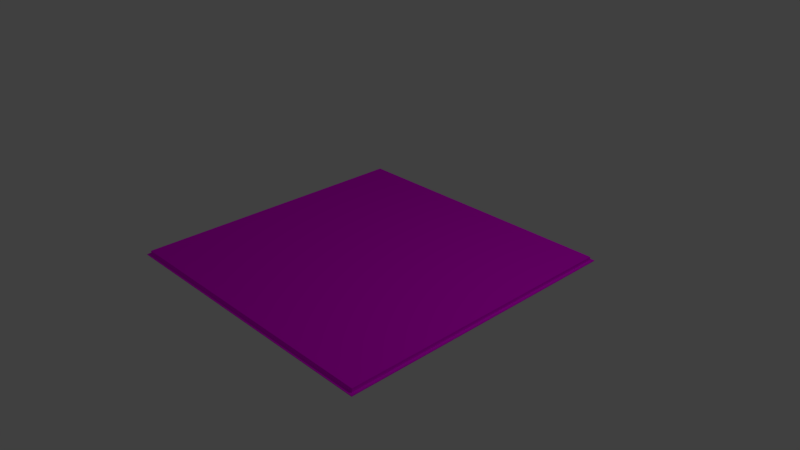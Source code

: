 # Source: Floor_01.blend  (saved by Blender 2.80.54; exported with 4.5.12 LTS)
import bpy
from mathutils import Matrix  # noqa: F401  (used for matrix-valued properties, if any)

bpy.ops.wm.read_factory_settings(use_empty=True)
scene = bpy.context.scene
scene.name = 'Scene'

# ---- collections
col_collection_1 = bpy.data.collections.new('Collection 1'); scene.collection.children.link(col_collection_1)

# ---- images (referenced by path relative to the original .blend; pixels are not part of the script)
import os
ASSET_DIR = os.environ.get("B2B_ASSET_DIR", "")  # directory of the original .blend (textures are referenced by path, not embedded)
HERE = os.path.dirname(os.path.abspath(__file__))  # packed textures are extracted next to this script under _unpacked/

def load_image(name, relpath, width, height, colorspace="sRGB"):
    """Load a texture the original file referenced (path relative to the .blend, or extracted next to this script)."""
    p = next((c for c in (os.path.join(HERE, relpath), os.path.join(ASSET_DIR, relpath)) if relpath and os.path.exists(c)), "")
    if p:
        img = bpy.data.images.load(p, check_existing=True)
        img.name = name
    else:  # same state as the original file: an image datablock whose file is absent (Cycles renders it pink)
        img = bpy.data.images.new(name, width, height)
        img.source = "FILE"
        img.filepath = "//" + (relpath or name)
    img.colorspace_settings.name = colorspace
    return img
img_floor_01_tex = load_image('Floor_01_Tex', 'Floor_01_Tex.png', 1024, 1024, 'sRGB')

# ---- materials (node trees are filled in below, after node groups)
mat_floor_01_mat = bpy.data.materials.new('Floor_01_Mat')
mat_floor_01_mat.alpha_threshold = 0.0
mat_floor_01_mat.roughness = 0.5
mat_floor_01_mat.line_color = (0.0, 0.0, 0.0, 1.0)

# ---- material node trees
mat_floor_01_mat.use_nodes = True; mat_floor_01_mat.node_tree.nodes.clear()
_N = mat_floor_01_mat.node_tree.nodes; _L = mat_floor_01_mat.node_tree.links
n0 = _N.new('ShaderNodeOutputMaterial'); n0.name = 'Material Output'; n0.location = (300, 300)
n1 = _N.new('ShaderNodeTexImage'); n1.name = 'Image Texture'; n1.location = (-190, 352)
n1.image = img_floor_01_tex
n1.interpolation = 'Closest'
n2 = _N.new('ShaderNodeMapping'); n2.name = 'Mapping'; n2.location = (-490, 382)
n3 = _N.new('ShaderNodeTexCoord'); n3.name = 'Texture Coordinate'; n3.location = (-690, 364)
n4 = _N.new('ShaderNodeBsdfDiffuse'); n4.name = 'Diffuse BSDF'; n4.location = (103, 343)
_L.new(n4.outputs[0], n0.inputs[0])
_L.new(n1.outputs[0], n4.inputs[0])
_L.new(n2.outputs[0], n1.inputs[0])
_L.new(n3.outputs[2], n2.inputs[0])
n0.is_active_output = True

# ---- world
world_world = bpy.data.worlds.new('World'); scene.world = world_world
world_world.use_nodes = True; world_world.node_tree.nodes.clear()
_N = world_world.node_tree.nodes; _L = world_world.node_tree.links
n0 = _N.new('ShaderNodeOutputWorld'); n0.name = 'World Output'; n0.location = (300, 300)
n1 = _N.new('ShaderNodeBackground'); n1.name = 'Background'; n1.location = (10, 300)
n1.inputs[0].default_value = (0.05088, 0.05088, 0.05088, 1.0)
_L.new(n1.outputs[0], n0.inputs[0])
n0.is_active_output = True
world_world.color = (0.05088, 0.05088, 0.05088)
world_world.use_sun_shadow = False
world_world.sun_shadow_jitter_overblur = 0.0
world_world.cycles.sampling_method = 'MANUAL'

# ---- cameras
cam_camera = bpy.data.cameras.new('Camera')
cam_camera.clip_end = 100.0
cam_camera.lens = 35.0
cam_camera.sensor_width = 32.0
cam_camera.sensor_height = 18.0
cam_camera.ortho_scale = 7.314
cam_camera.dof.focus_distance = 0.0

# ---- lights
light_lamp = bpy.data.lights.new('Lamp', 'POINT')
light_lamp.transmission_factor = 0.0
light_lamp.cutoff_distance = 30.0
light_lamp.energy = 100.0
light_lamp.shadow_buffer_clip_start = 1.001
light_lamp.shadow_soft_size = 0.1
light_lamp.shadow_maximum_resolution = 0.006
light_lamp.use_absolute_resolution = True

# ---- meshes
me_floor_01 = bpy.data.meshes.new('Floor_01')
me_floor_01.from_pydata([(-2.0, 6.557e-08, 2.0), (-2.0, -6.557e-08, -2.0), (2.0, -6.557e-08, -2.0), (-2.0, -0.05, 2.0), (2.0, -0.05, 2.0), (-2.0, -0.05, -2.0), (2.0, -0.05, -2.0), (-2.04, -0.05, 2.04), (2.04, -0.05, 2.04), (-2.04, -0.05, -2.04), (2.04, -0.05, -2.04), (2.0, 6.557e-08, 2.0), (-2.04, -0.06, 2.04), (2.04, -0.06, 2.04), (-2.04, -0.06, -2.04), (2.04, -0.06, -2.04)], [], [(3, 5, 9, 7), (8, 10, 6, 4), (11, 4, 6, 2), (5, 3, 0, 1), (4, 3, 7, 8), (5, 6, 10, 9), (0, 3, 4, 11), (2, 6, 5, 1), (8, 13, 15, 10), (7, 12, 13, 8), (9, 14, 12, 7), (9, 10, 15, 14), (13, 12, 14, 15), (0, 11, 2, 1)])
_uv = me_floor_01.uv_layers.new(name='UVMap')
_uv.uv.foreach_set('vector', [0.9384, 0.4888, 0.9607, 0.4888, 0.9609, 0.4932, 0.9382, 0.4932, 0.9382, 0.04275, 0.9609, 0.04275, 0.9607, 0.04716, 0.9384, 0.04716, 0.9624, 0.9392, 0.9621, 0.9392, 0.9621, 0.4975, 0.9624, 0.4975, 0.9621, 0.4975, 0.9621, 0.9392, 0.9618, 0.9392, 0.9618, 0.4975, 0.9384, 0.04716, 0.9384, 0.4888, 0.9382, 0.4932, 0.9382, 0.04275, 0.9607, 0.4888, 0.9607, 0.04716, 0.9609, 0.04275, 0.9609, 0.4932, 0.9618, 0.9392, 0.9616, 0.9392, 0.9616, 0.4975, 0.9618, 0.4975, 0.9613, 0.4975, 0.9615, 0.4975, 0.9615, 0.9392, 0.9613, 0.9392, 0.9626, 0.9482, 0.9625, 0.9482, 0.9625, 0.4977, 0.9626, 0.4977, 0.9625, 0.9482, 0.9625, 0.9482, 0.9625, 0.4977, 0.9625, 0.4977, 0.9626, 0.9482, 0.9626, 0.9482, 0.9626, 0.4977, 0.9626, 0.4977, 0.9624, 0.9482, 0.9624, 0.4977, 0.9625, 0.4977, 0.9625, 0.9482, 0.9382, 0.5068, 0.9609, 0.5068, 0.9609, 0.9573, 0.9382, 0.9573, 0.007088, 0.9535, 0.007088, 0.04202, 0.9186, 0.04202, 0.9186, 0.9535])
me_floor_01.materials.append(mat_floor_01_mat)
me_floor_01.use_remesh_preserve_volume = False
me_floor_01.use_remesh_preserve_attributes = False
me_floor_01.use_mirror_vertex_groups = False
me_floor_01.update()

# ---- objects
ob_floor_01 = bpy.data.objects.new('Floor_01', me_floor_01)
ob_lamp = bpy.data.objects.new('Lamp', light_lamp)
ob_camera = bpy.data.objects.new('Camera', cam_camera)

# ---- transforms, parenting, visibility, modifiers, constraints
ob_floor_01.location = (0.0, 0.0, 0.0)
ob_floor_01.rotation_euler = (1.571, -0.0, 0.0)
ob_floor_01.lineart.crease_threshold = 0.0
ob_lamp.location = (4.076, 1.005, 5.904)
ob_lamp.rotation_euler = (0.6503, 0.05522, 1.866)
ob_lamp.lock_rotations_4d = False
ob_lamp.empty_display_type = 'ARROWS'
ob_lamp.color = (0.0, 0.0, 0.0, 0.0)
ob_lamp.lineart.crease_threshold = 0.0
ob_camera.location = (7.481, -6.508, 5.344)
ob_camera.rotation_euler = (1.109, 0.0, 0.8149)
ob_camera.lock_rotations_4d = False
ob_camera.empty_display_type = 'ARROWS'
ob_camera.color = (0.0, 0.0, 0.0, 0.0)
ob_camera.display_type = 'WIRE'
ob_camera.lineart.crease_threshold = 0.0

# ---- collection membership
col_collection_1.objects.link(ob_floor_01)
col_collection_1.objects.link(ob_lamp)
col_collection_1.objects.link(ob_camera)

# ---- scene / render settings (as saved in the file)
scene.camera = ob_camera
scene.frame_start = 1; scene.frame_end = 250; scene.frame_set(1)
scene.render.engine = 'CYCLES'
scene.render.dither_intensity = 0.0
scene.render.use_border = True
scene.render.use_crop_to_border = True
scene.cycles.samples = 128
scene.cycles.sampling_pattern = 'TABULATED_SOBOL'
scene.cycles.use_adaptive_sampling = False
scene.cycles.use_light_tree = False
scene.cycles.sample_clamp_indirect = 0.0
scene.view_settings.view_transform = 'Standard'
bpy.context.view_layer.update()
